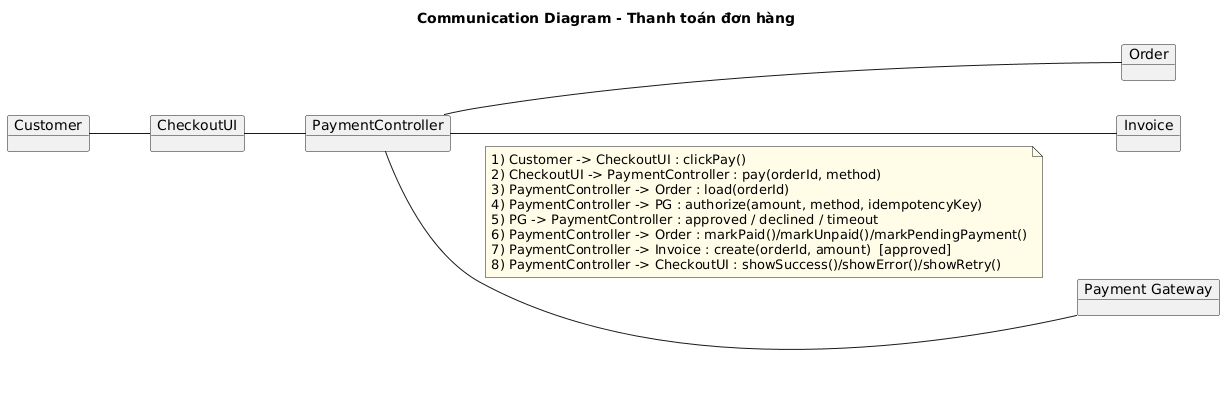

The diagram above was rendered by PlantUML. Its source (embedded in the PNG):
@startuml
title Communication Diagram - Thanh toán đơn hàng
left to right direction

object Customer
object CheckoutUI
object PaymentController
object Order
object Invoice
object "Payment Gateway" as PG

Customer -- CheckoutUI
CheckoutUI -- PaymentController
PaymentController -- Order
PaymentController -- Invoice
PaymentController -- PG

note on link #fffde7
1) Customer -> CheckoutUI : clickPay()
2) CheckoutUI -> PaymentController : pay(orderId, method)
3) PaymentController -> Order : load(orderId)
4) PaymentController -> PG : authorize(amount, method, idempotencyKey)
5) PG -> PaymentController : approved / declined / timeout
6) PaymentController -> Order : markPaid()/markUnpaid()/markPendingPayment()
7) PaymentController -> Invoice : create(orderId, amount)  [approved]
8) PaymentController -> CheckoutUI : showSuccess()/showError()/showRetry()
end note
@enduml